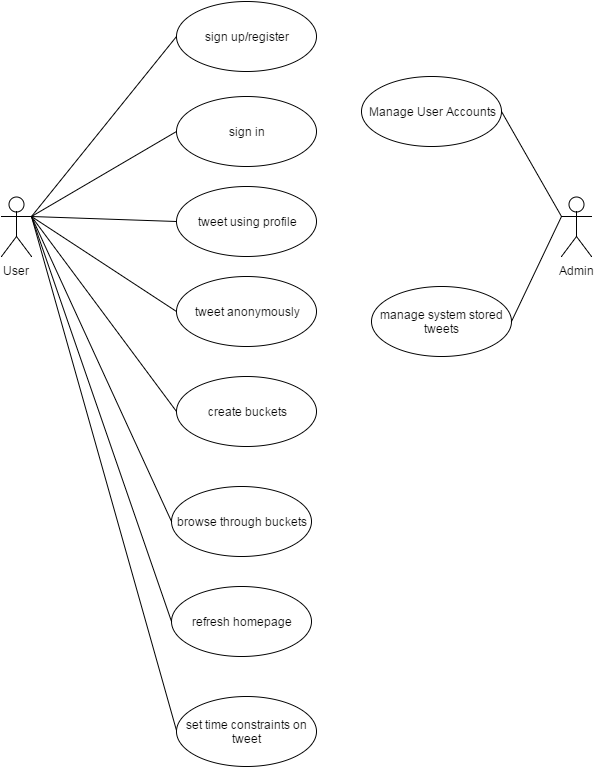

The diagram above was exported from draw.io. Its source (the exported page's mxGraphModel, read from the mxfile embedded in the PNG):
<mxGraphModel dx="790" dy="734" grid="1" gridSize="10" guides="1" tooltips="1" connect="1" arrows="1" fold="1" page="1" pageScale="1" pageWidth="850" pageHeight="1100" background="#ffffff" math="0" shadow="0">
  <root>
    <mxCell id="0" />
    <mxCell id="1" parent="0" />
    <mxCell id="9" value="User" style="shape=umlActor;verticalLabelPosition=bottom;labelBackgroundColor=#ffffff;verticalAlign=top;html=1;" vertex="1" parent="1">
      <mxGeometry x="110" y="220" width="30" height="60" as="geometry" />
    </mxCell>
    <mxCell id="3" value="tweet anonymously" style="ellipse;whiteSpace=wrap;html=1;" vertex="1" parent="1">
      <mxGeometry x="285" y="300" width="140" height="70" as="geometry" />
    </mxCell>
    <mxCell id="4" value="create buckets" style="ellipse;whiteSpace=wrap;html=1;" vertex="1" parent="1">
      <mxGeometry x="285" y="400" width="140" height="70" as="geometry" />
    </mxCell>
    <mxCell id="5" value="browse through buckets" style="ellipse;whiteSpace=wrap;html=1;" vertex="1" parent="1">
      <mxGeometry x="280" y="510" width="140" height="70" as="geometry" />
    </mxCell>
    <mxCell id="6" value="refresh homepage" style="ellipse;whiteSpace=wrap;html=1;" vertex="1" parent="1">
      <mxGeometry x="280" y="610" width="140" height="70" as="geometry" />
    </mxCell>
    <mxCell id="7" value="sign up/register" style="ellipse;whiteSpace=wrap;html=1;" vertex="1" parent="1">
      <mxGeometry x="285" y="25" width="140" height="70" as="geometry" />
    </mxCell>
    <mxCell id="8" value="sign in" style="ellipse;whiteSpace=wrap;html=1;" vertex="1" parent="1">
      <mxGeometry x="285" y="120" width="140" height="70" as="geometry" />
    </mxCell>
    <mxCell id="13" value="tweet using profile" style="ellipse;whiteSpace=wrap;html=1;" vertex="1" parent="1">
      <mxGeometry x="285" y="210" width="140" height="70" as="geometry" />
    </mxCell>
    <mxCell id="7aa4c274e1703e32-13" value="" style="endArrow=none;html=1;entryX=0;entryY=0.5;" edge="1" parent="1" target="7">
      <mxGeometry width="50" height="50" relative="1" as="geometry">
        <mxPoint x="140" y="240" as="sourcePoint" />
        <mxPoint x="280" y="60" as="targetPoint" />
      </mxGeometry>
    </mxCell>
    <mxCell id="7aa4c274e1703e32-16" value="" style="endArrow=none;html=1;exitX=1;exitY=0.3333333333333333;exitPerimeter=0;entryX=0;entryY=0.5;" edge="1" parent="1" source="9" target="8">
      <mxGeometry x="230" y="70" width="50" height="50" as="geometry">
        <mxPoint x="220" y="390" as="sourcePoint" />
        <mxPoint x="295" y="70" as="targetPoint" />
      </mxGeometry>
    </mxCell>
    <mxCell id="7aa4c274e1703e32-17" value="" style="endArrow=none;html=1;entryX=0;entryY=0.5;exitX=1;exitY=0.3333333333333333;exitPerimeter=0;" edge="1" parent="1" source="9" target="13">
      <mxGeometry x="240" y="80" width="50" height="50" as="geometry">
        <mxPoint x="220" y="390" as="sourcePoint" />
        <mxPoint x="295" y="165" as="targetPoint" />
      </mxGeometry>
    </mxCell>
    <mxCell id="7aa4c274e1703e32-18" value="" style="endArrow=none;html=1;entryX=0;entryY=0.5;exitX=1;exitY=0.3333333333333333;exitPerimeter=0;" edge="1" parent="1" source="9" target="4">
      <mxGeometry x="250" y="90" width="50" height="50" as="geometry">
        <mxPoint x="220" y="390" as="sourcePoint" />
        <mxPoint x="295" y="255" as="targetPoint" />
      </mxGeometry>
    </mxCell>
    <mxCell id="7aa4c274e1703e32-19" value="" style="endArrow=none;html=1;entryX=0;entryY=0.5;" edge="1" parent="1" target="5">
      <mxGeometry x="260" y="100" width="50" height="50" as="geometry">
        <mxPoint x="140" y="240" as="sourcePoint" />
        <mxPoint x="295" y="445" as="targetPoint" />
      </mxGeometry>
    </mxCell>
    <mxCell id="7aa4c274e1703e32-20" value="" style="endArrow=none;html=1;entryX=0;entryY=0.5;" edge="1" parent="1" target="6">
      <mxGeometry x="270" y="110" width="50" height="50" as="geometry">
        <mxPoint x="140" y="240" as="sourcePoint" />
        <mxPoint x="290" y="555" as="targetPoint" />
      </mxGeometry>
    </mxCell>
    <mxCell id="7aa4c274e1703e32-23" value="" style="endArrow=none;html=1;exitX=1;exitY=0.3333333333333333;exitPerimeter=0;entryX=0;entryY=0.5;" edge="1" parent="1" source="9" target="3">
      <mxGeometry x="290" y="130" width="50" height="50" as="geometry">
        <mxPoint x="50" y="385" as="sourcePoint" />
        <mxPoint x="290" y="655" as="targetPoint" />
      </mxGeometry>
    </mxCell>
    <mxCell id="7aa4c274e1703e32-25" value="" style="endArrow=none;html=1;exitX=1;exitY=0.3333333333333333;exitPerimeter=0;entryX=0;entryY=0.5;" edge="1" parent="1" source="9">
      <mxGeometry x="135" y="70" width="50" height="50" as="geometry">
        <mxPoint x="135" y="230" as="sourcePoint" />
        <mxPoint x="285" y="754" as="targetPoint" />
      </mxGeometry>
    </mxCell>
    <mxCell id="7aa4c274e1703e32-26" value="set time constraints on tweet" style="ellipse;whiteSpace=wrap;html=1;" vertex="1" parent="1">
      <mxGeometry x="285" y="720" width="140" height="70" as="geometry" />
    </mxCell>
    <mxCell id="45419bb9654eac81-13" value="Admin" style="shape=umlActor;verticalLabelPosition=bottom;labelBackgroundColor=#ffffff;verticalAlign=top;html=1;" vertex="1" parent="1">
      <mxGeometry x="670" y="220" width="30" height="60" as="geometry" />
    </mxCell>
    <mxCell id="45419bb9654eac81-14" value="manage system stored tweets" style="ellipse;whiteSpace=wrap;html=1;" vertex="1" parent="1">
      <mxGeometry x="480" y="310" width="140" height="70" as="geometry" />
    </mxCell>
    <mxCell id="45419bb9654eac81-15" value="Manage User Accounts" style="ellipse;whiteSpace=wrap;html=1;" vertex="1" parent="1">
      <mxGeometry x="470" y="100" width="140" height="70" as="geometry" />
    </mxCell>
    <mxCell id="45419bb9654eac81-16" value="" style="endArrow=none;html=1;entryX=0;entryY=0.3333333333333333;entryPerimeter=0;exitX=1;exitY=0.5;" edge="1" parent="1" source="45419bb9654eac81-15" target="45419bb9654eac81-13">
      <mxGeometry x="150" y="70" width="50" height="50" as="geometry">
        <mxPoint x="150" y="250" as="sourcePoint" />
        <mxPoint x="295" y="70" as="targetPoint" />
      </mxGeometry>
    </mxCell>
    <mxCell id="45419bb9654eac81-17" value="" style="endArrow=none;html=1;entryX=0;entryY=0.3333333333333333;entryPerimeter=0;exitX=1;exitY=0.5;" edge="1" parent="1" source="45419bb9654eac81-14" target="45419bb9654eac81-13">
      <mxGeometry x="160" y="80" width="50" height="50" as="geometry">
        <mxPoint x="620" y="145" as="sourcePoint" />
        <mxPoint x="680" y="250" as="targetPoint" />
      </mxGeometry>
    </mxCell>
  </root>
</mxGraphModel>